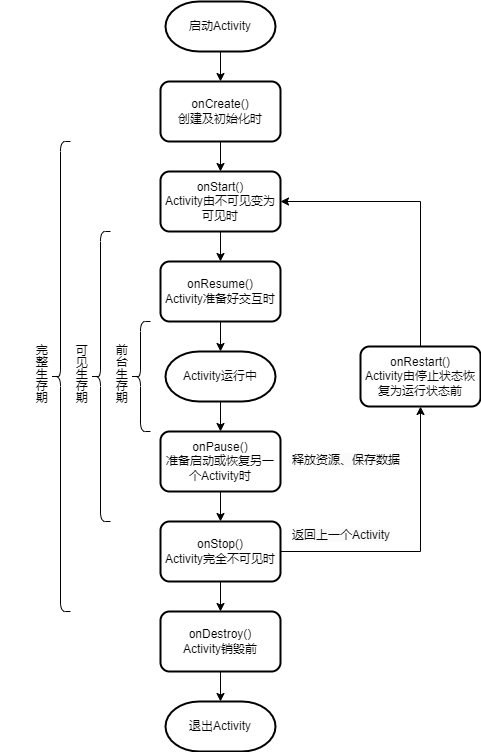

The diagram above was exported from draw.io. Its source (the exported page's mxGraphModel, read from the mxfile embedded in the PNG):
<mxGraphModel dx="792" dy="824" grid="1" gridSize="10" guides="1" tooltips="1" connect="1" arrows="1" fold="1" page="1" pageScale="1" pageWidth="827" pageHeight="1169" math="0" shadow="0">
  <root>
    <mxCell id="0" />
    <mxCell id="1" parent="0" />
    <mxCell id="UO9_2LDaeBG2AX7JpYBj-11" style="edgeStyle=orthogonalEdgeStyle;rounded=0;orthogonalLoop=1;jettySize=auto;html=1;exitX=0.5;exitY=1;exitDx=0;exitDy=0;exitPerimeter=0;entryX=0.5;entryY=0;entryDx=0;entryDy=0;" parent="1" source="UO9_2LDaeBG2AX7JpYBj-2" target="UO9_2LDaeBG2AX7JpYBj-3" edge="1">
      <mxGeometry relative="1" as="geometry" />
    </mxCell>
    <mxCell id="UO9_2LDaeBG2AX7JpYBj-2" value="启动Activity" style="strokeWidth=2;html=1;shape=mxgraph.flowchart.terminator;whiteSpace=wrap;" parent="1" vertex="1">
      <mxGeometry x="345" y="80" width="110" height="50" as="geometry" />
    </mxCell>
    <mxCell id="UO9_2LDaeBG2AX7JpYBj-12" style="edgeStyle=orthogonalEdgeStyle;rounded=0;orthogonalLoop=1;jettySize=auto;html=1;exitX=0.5;exitY=1;exitDx=0;exitDy=0;entryX=0.5;entryY=0;entryDx=0;entryDy=0;" parent="1" source="UO9_2LDaeBG2AX7JpYBj-3" target="UO9_2LDaeBG2AX7JpYBj-4" edge="1">
      <mxGeometry relative="1" as="geometry" />
    </mxCell>
    <mxCell id="UO9_2LDaeBG2AX7JpYBj-3" value="onCreate()&lt;br&gt;创建及初始化时" style="rounded=1;whiteSpace=wrap;html=1;strokeWidth=2;" parent="1" vertex="1">
      <mxGeometry x="340" y="160" width="120" height="60" as="geometry" />
    </mxCell>
    <mxCell id="UO9_2LDaeBG2AX7JpYBj-13" style="edgeStyle=orthogonalEdgeStyle;rounded=0;orthogonalLoop=1;jettySize=auto;html=1;exitX=0.5;exitY=1;exitDx=0;exitDy=0;entryX=0.5;entryY=0;entryDx=0;entryDy=0;" parent="1" source="UO9_2LDaeBG2AX7JpYBj-4" target="UO9_2LDaeBG2AX7JpYBj-5" edge="1">
      <mxGeometry relative="1" as="geometry" />
    </mxCell>
    <mxCell id="UO9_2LDaeBG2AX7JpYBj-4" value="onStart()&lt;br&gt;Activity由不可见变为可见时" style="rounded=1;whiteSpace=wrap;html=1;strokeWidth=2;" parent="1" vertex="1">
      <mxGeometry x="340" y="250" width="120" height="60" as="geometry" />
    </mxCell>
    <mxCell id="UO9_2LDaeBG2AX7JpYBj-14" style="edgeStyle=orthogonalEdgeStyle;rounded=0;orthogonalLoop=1;jettySize=auto;html=1;exitX=0.5;exitY=1;exitDx=0;exitDy=0;entryX=0.5;entryY=0;entryDx=0;entryDy=0;entryPerimeter=0;" parent="1" source="UO9_2LDaeBG2AX7JpYBj-5" target="UO9_2LDaeBG2AX7JpYBj-18" edge="1">
      <mxGeometry relative="1" as="geometry" />
    </mxCell>
    <mxCell id="UO9_2LDaeBG2AX7JpYBj-5" value="onResume()&lt;br&gt;Activity准备好交互时" style="rounded=1;whiteSpace=wrap;html=1;strokeWidth=2;" parent="1" vertex="1">
      <mxGeometry x="340" y="340" width="120" height="60" as="geometry" />
    </mxCell>
    <mxCell id="UO9_2LDaeBG2AX7JpYBj-15" style="edgeStyle=orthogonalEdgeStyle;rounded=0;orthogonalLoop=1;jettySize=auto;html=1;exitX=0.5;exitY=1;exitDx=0;exitDy=0;entryX=0.5;entryY=0;entryDx=0;entryDy=0;" parent="1" source="UO9_2LDaeBG2AX7JpYBj-6" target="UO9_2LDaeBG2AX7JpYBj-7" edge="1">
      <mxGeometry relative="1" as="geometry" />
    </mxCell>
    <mxCell id="UO9_2LDaeBG2AX7JpYBj-6" value="onPause()&lt;br&gt;准备启动或恢复另一个Activity时" style="rounded=1;whiteSpace=wrap;html=1;strokeWidth=2;" parent="1" vertex="1">
      <mxGeometry x="340" y="510" width="120" height="60" as="geometry" />
    </mxCell>
    <mxCell id="UO9_2LDaeBG2AX7JpYBj-16" style="edgeStyle=orthogonalEdgeStyle;rounded=0;orthogonalLoop=1;jettySize=auto;html=1;exitX=0.5;exitY=1;exitDx=0;exitDy=0;entryX=0.5;entryY=0;entryDx=0;entryDy=0;" parent="1" source="UO9_2LDaeBG2AX7JpYBj-7" target="UO9_2LDaeBG2AX7JpYBj-9" edge="1">
      <mxGeometry relative="1" as="geometry" />
    </mxCell>
    <mxCell id="DDRxtDNeU1XDhZJklaVk-28" style="edgeStyle=orthogonalEdgeStyle;rounded=0;orthogonalLoop=1;jettySize=auto;html=1;exitX=1;exitY=0.5;exitDx=0;exitDy=0;entryX=0.5;entryY=1;entryDx=0;entryDy=0;" edge="1" parent="1" source="UO9_2LDaeBG2AX7JpYBj-7" target="UO9_2LDaeBG2AX7JpYBj-10">
      <mxGeometry relative="1" as="geometry" />
    </mxCell>
    <mxCell id="UO9_2LDaeBG2AX7JpYBj-7" value="onStop()&lt;br&gt;Activity完全不可见时" style="rounded=1;whiteSpace=wrap;html=1;strokeWidth=2;" parent="1" vertex="1">
      <mxGeometry x="340" y="600" width="120" height="60" as="geometry" />
    </mxCell>
    <mxCell id="UO9_2LDaeBG2AX7JpYBj-8" value="&lt;span style=&quot;color: rgb(0, 0, 0); font-family: Helvetica; font-size: 12px; font-style: normal; font-variant-ligatures: normal; font-variant-caps: normal; font-weight: 400; letter-spacing: normal; orphans: 2; text-align: center; text-indent: 0px; text-transform: none; widows: 2; word-spacing: 0px; -webkit-text-stroke-width: 0px; white-space: normal; background-color: rgb(251, 251, 251); text-decoration-thickness: initial; text-decoration-style: initial; text-decoration-color: initial; display: inline !important; float: none;&quot;&gt;释放资源、保存数据&lt;/span&gt;" style="text;whiteSpace=wrap;html=1;" parent="1" vertex="1">
      <mxGeometry x="470" y="525" width="140" height="30" as="geometry" />
    </mxCell>
    <mxCell id="UO9_2LDaeBG2AX7JpYBj-9" value="onDestroy()&lt;br&gt;Activity销毁前" style="rounded=1;whiteSpace=wrap;html=1;strokeWidth=2;" parent="1" vertex="1">
      <mxGeometry x="340" y="690" width="120" height="60" as="geometry" />
    </mxCell>
    <mxCell id="DDRxtDNeU1XDhZJklaVk-29" style="edgeStyle=orthogonalEdgeStyle;rounded=0;orthogonalLoop=1;jettySize=auto;html=1;exitX=0.5;exitY=0;exitDx=0;exitDy=0;entryX=1;entryY=0.5;entryDx=0;entryDy=0;" edge="1" parent="1" source="UO9_2LDaeBG2AX7JpYBj-10" target="UO9_2LDaeBG2AX7JpYBj-4">
      <mxGeometry relative="1" as="geometry" />
    </mxCell>
    <mxCell id="UO9_2LDaeBG2AX7JpYBj-10" value="onRestart()&lt;br&gt;Activity由停止状态恢复为运行状态前" style="rounded=1;whiteSpace=wrap;html=1;strokeWidth=2;" parent="1" vertex="1">
      <mxGeometry x="540" y="425" width="120" height="60" as="geometry" />
    </mxCell>
    <mxCell id="UO9_2LDaeBG2AX7JpYBj-19" style="edgeStyle=orthogonalEdgeStyle;rounded=0;orthogonalLoop=1;jettySize=auto;html=1;exitX=0.5;exitY=1;exitDx=0;exitDy=0;exitPerimeter=0;entryX=0.5;entryY=0;entryDx=0;entryDy=0;" parent="1" source="UO9_2LDaeBG2AX7JpYBj-18" target="UO9_2LDaeBG2AX7JpYBj-6" edge="1">
      <mxGeometry relative="1" as="geometry" />
    </mxCell>
    <mxCell id="UO9_2LDaeBG2AX7JpYBj-18" value="Activity运行中" style="strokeWidth=2;html=1;shape=mxgraph.flowchart.terminator;whiteSpace=wrap;" parent="1" vertex="1">
      <mxGeometry x="345" y="430" width="110" height="50" as="geometry" />
    </mxCell>
    <mxCell id="DDRxtDNeU1XDhZJklaVk-2" value="退出Activity" style="strokeWidth=2;html=1;shape=mxgraph.flowchart.terminator;whiteSpace=wrap;" vertex="1" parent="1">
      <mxGeometry x="345" y="780" width="110" height="50" as="geometry" />
    </mxCell>
    <mxCell id="DDRxtDNeU1XDhZJklaVk-3" style="edgeStyle=orthogonalEdgeStyle;rounded=0;orthogonalLoop=1;jettySize=auto;html=1;exitX=0.5;exitY=1;exitDx=0;exitDy=0;entryX=0.5;entryY=0;entryDx=0;entryDy=0;entryPerimeter=0;" edge="1" parent="1" source="UO9_2LDaeBG2AX7JpYBj-9" target="DDRxtDNeU1XDhZJklaVk-2">
      <mxGeometry relative="1" as="geometry" />
    </mxCell>
    <mxCell id="DDRxtDNeU1XDhZJklaVk-10" value="可见生存期" style="text;html=1;align=center;verticalAlign=middle;resizable=0;points=[];autosize=1;strokeColor=none;fillColor=none;textDirection=vertical-lr;" vertex="1" parent="1">
      <mxGeometry x="220" y="450" width="80" height="30" as="geometry" />
    </mxCell>
    <mxCell id="DDRxtDNeU1XDhZJklaVk-11" value="前台生存期" style="text;html=1;align=center;verticalAlign=middle;resizable=0;points=[];autosize=1;strokeColor=none;fillColor=none;textDirection=vertical-lr;" vertex="1" parent="1">
      <mxGeometry x="260" y="450" width="80" height="30" as="geometry" />
    </mxCell>
    <mxCell id="DDRxtDNeU1XDhZJklaVk-20" value="" style="shape=curlyBracket;whiteSpace=wrap;html=1;rounded=1;flipH=1;labelPosition=right;verticalLabelPosition=middle;align=left;verticalAlign=middle;rotation=-180;" vertex="1" parent="1">
      <mxGeometry x="310" y="400" width="20" height="110" as="geometry" />
    </mxCell>
    <mxCell id="DDRxtDNeU1XDhZJklaVk-23" value="" style="shape=curlyBracket;whiteSpace=wrap;html=1;rounded=1;flipH=1;labelPosition=right;verticalLabelPosition=middle;align=left;verticalAlign=middle;rotation=-180;" vertex="1" parent="1">
      <mxGeometry x="270" y="310" width="20" height="290" as="geometry" />
    </mxCell>
    <mxCell id="DDRxtDNeU1XDhZJklaVk-24" value="" style="shape=curlyBracket;whiteSpace=wrap;html=1;rounded=1;flipH=1;labelPosition=right;verticalLabelPosition=middle;align=left;verticalAlign=middle;rotation=-180;" vertex="1" parent="1">
      <mxGeometry x="230" y="220" width="20" height="470" as="geometry" />
    </mxCell>
    <mxCell id="DDRxtDNeU1XDhZJklaVk-25" value="完整生存期" style="text;html=1;align=center;verticalAlign=middle;resizable=0;points=[];autosize=1;strokeColor=none;fillColor=none;textDirection=vertical-lr;" vertex="1" parent="1">
      <mxGeometry x="180" y="450" width="80" height="30" as="geometry" />
    </mxCell>
    <mxCell id="DDRxtDNeU1XDhZJklaVk-30" value="&lt;span style=&quot;color: rgb(0, 0, 0); font-family: Helvetica; font-size: 12px; font-style: normal; font-variant-ligatures: normal; font-variant-caps: normal; font-weight: 400; letter-spacing: normal; orphans: 2; text-align: center; text-indent: 0px; text-transform: none; widows: 2; word-spacing: 0px; -webkit-text-stroke-width: 0px; white-space: normal; background-color: rgb(251, 251, 251); text-decoration-thickness: initial; text-decoration-style: initial; text-decoration-color: initial; float: none; display: inline !important;&quot;&gt;返回上一个Activity&lt;/span&gt;" style="text;whiteSpace=wrap;html=1;" vertex="1" parent="1">
      <mxGeometry x="470" y="600" width="110" height="30" as="geometry" />
    </mxCell>
  </root>
</mxGraphModel>